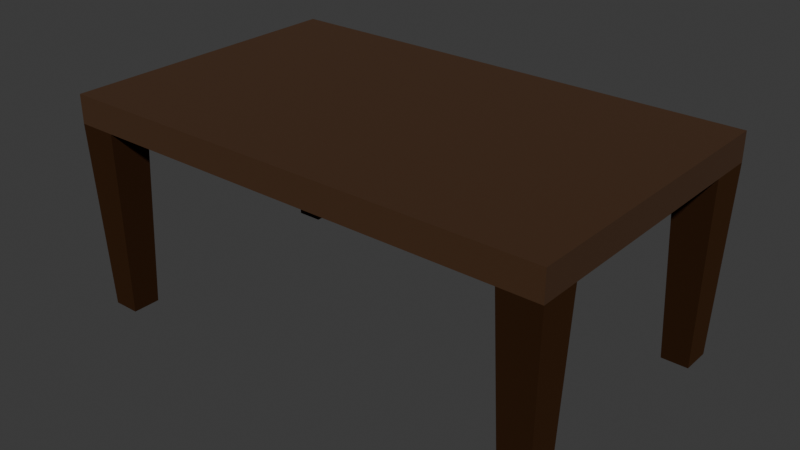 # Source: tabletype1.blend  (saved by Blender 4.0.36; exported with 4.5.12 LTS)
import bpy
from mathutils import Matrix  # noqa: F401  (used for matrix-valued properties, if any)

bpy.ops.wm.read_factory_settings(use_empty=True)
scene = bpy.context.scene
scene.name = 'Scene'

# ---- collections
col_collection = bpy.data.collections.new('Collection'); scene.collection.children.link(col_collection)

# ---- materials (node trees are filled in below, after node groups)
mat_mat_tablelegs = bpy.data.materials.new('MAT_TableLegs')
mat_mat_tablelegs.alpha_threshold = 0.0
mat_mat_tablelegs.use_transparent_shadow = False
mat_mat_tablelegs.roughness = 0.5
mat_mat_tablelegs.line_color = (0.0, 0.0, 0.0, 1.0)
mat_mat_tabletop = bpy.data.materials.new('MAT_TableTOp')
mat_mat_tabletop.use_transparent_shadow = False

# ---- material node trees
mat_mat_tablelegs.use_nodes = True; mat_mat_tablelegs.node_tree.nodes.clear()
_N = mat_mat_tablelegs.node_tree.nodes; _L = mat_mat_tablelegs.node_tree.links
n0 = _N.new('ShaderNodeOutputMaterial'); n0.name = 'Material Output'; n0.location = (300, 300)
n1 = _N.new('ShaderNodeBsdfPrincipled'); n1.name = 'Principled BSDF'; n1.location = (10, 300)
n1.inputs[0].default_value = (0.07513, 0.03417, 0.01491, 1.0)
n1.inputs[1].default_value = 1.0
n1.inputs[2].default_value = 1.0
n1.inputs[3].default_value = 1.45
_L.new(n1.outputs[0], n0.inputs[0])
n0.is_active_output = True
mat_mat_tabletop.use_nodes = True; mat_mat_tabletop.node_tree.nodes.clear()
_N = mat_mat_tabletop.node_tree.nodes; _L = mat_mat_tabletop.node_tree.links
n0 = _N.new('ShaderNodeBsdfPrincipled'); n0.name = 'Principled BSDF'; n0.location = (10, 300)
n0.inputs[0].default_value = (0.05528, 0.02156, 0.004993, 1.0)
n0.inputs[2].default_value = 1.0
n0.inputs[3].default_value = 1.45
n1 = _N.new('ShaderNodeOutputMaterial'); n1.name = 'Material Output'; n1.location = (300, 300)
_L.new(n0.outputs[0], n1.inputs[0])
n1.is_active_output = True

# ---- world
world_world = bpy.data.worlds.new('World'); scene.world = world_world
world_world.use_nodes = True; world_world.node_tree.nodes.clear()
_N = world_world.node_tree.nodes; _L = world_world.node_tree.links
n0 = _N.new('ShaderNodeOutputWorld'); n0.name = 'World Output'; n0.location = (300, 300)
n1 = _N.new('ShaderNodeBackground'); n1.name = 'Background'; n1.location = (10, 300)
n1.inputs[0].default_value = (0.05088, 0.05088, 0.05088, 1.0)
_L.new(n1.outputs[0], n0.inputs[0])
n0.is_active_output = True
world_world.color = (0.05088, 0.05088, 0.05088)
world_world.use_sun_shadow = False
world_world.sun_shadow_jitter_overblur = 0.0

# ---- meshes
me_cube = bpy.data.meshes.new('Cube')
me_cube.from_pydata([(2.585, 1.569, 2.299), (2.585, 1.569, 2.0), (2.585, -1.569, 2.299), (2.585, -1.569, 2.0), (-2.585, 1.569, 2.299), (-2.585, 1.569, 2.0), (-2.585, -1.569, 2.299), (-2.585, -1.569, 2.0), (-2.176, 1.569, 2.0), (-2.176, -1.569, 2.299), (-2.176, -1.569, 2.0), (-2.176, 1.569, 2.299), (2.175, -1.569, 2.0), (2.175, 1.569, 2.299), (2.175, 1.569, 2.0), (2.175, -1.569, 2.299), (2.522, 1.498, 0.007643), (2.522, -1.503, 0.007643), (2.238, -1.503, 0.007643), (2.238, 1.498, 0.007643), (-2.522, 1.498, 0.02397), (-2.522, -1.503, 0.02397), (-2.239, 1.498, 0.02397), (-2.239, -1.503, 0.02397), (-2.585, 1.111, 2.0), (2.585, 1.111, 2.299), (-2.585, 1.111, 2.299), (2.585, 1.111, 2.0), (-2.176, 1.111, 2.0), (-2.176, 1.111, 2.299), (2.175, 1.111, 2.299), (2.175, 1.111, 2.0), (2.522, 1.182, 0.007643), (2.238, 1.182, 0.007643), (-2.522, 1.182, 0.02397), (-2.239, 1.182, 0.02397), (-2.585, -1.144, 2.0), (2.585, -1.144, 2.299), (-2.176, -1.144, 2.0), (-2.176, -1.144, 2.299), (2.175, -1.144, 2.299), (2.175, -1.144, 2.0), (2.238, -1.209, 0.007643), (-2.522, -1.209, 0.02397), (-2.239, -1.209, 0.02397), (-2.585, -1.144, 2.299), (2.585, -1.144, 2.0), (2.522, -1.209, 0.007643)], [], [(39, 45, 6, 9), (10, 9, 6, 7), (24, 26, 4, 5), (31, 14, 19, 33), (46, 37, 2, 3), (14, 13, 0, 1), (5, 4, 11, 8), (10, 7, 21, 23), (12, 15, 9, 10), (40, 39, 9, 15), (37, 40, 15, 2), (3, 2, 15, 12), (8, 11, 13, 14), (38, 41, 12, 10), (42, 47, 17, 18), (3, 12, 18, 17), (46, 3, 17, 47), (14, 1, 16, 19), (43, 44, 23, 21), (5, 8, 22, 20), (38, 10, 23, 44), (24, 5, 20, 34), (8, 28, 35, 22), (20, 22, 35, 34), (1, 27, 32, 16), (19, 16, 32, 33), (8, 14, 31, 28), (0, 13, 30, 25), (13, 11, 29, 30), (1, 0, 25, 27), (36, 45, 26, 24), (11, 4, 26, 29), (7, 6, 45, 36), (12, 41, 42, 18), (7, 36, 43, 21), (28, 31, 41, 38), (25, 30, 40, 37), (30, 29, 39, 40), (27, 25, 37, 46), (29, 26, 45, 39), (34, 35, 28, 24), (36, 24, 28, 38), (43, 36, 38, 44), (42, 41, 46, 47), (32, 27, 31, 33), (46, 41, 31, 27)])
me_cube.polygons.foreach_set('material_index', [1, 1, 1, 0, 1, 1, 1, 0, 1, 1, 1, 1, 1, 1, 0, 0, 0, 0, 0, 0, 0, 0, 0, 0, 0, 0, 1, 1, 1, 1, 1, 1, 1, 0, 0, 1, 1, 1, 1, 1, 0, 1, 0, 0, 0, 1])
_uv = me_cube.uv_layers.new(name='UVMap')
_uv.uv.foreach_set('vector', [0.4489, 0.3507, 0.449, 0.2844, 0.5179, 0.2844, 0.5179, 0.3507, 0.269, 0.8549, 0.3659, 0.8549, 0.3659, 0.918, 0.269, 0.918, 0.2421, 0.3552, 0.1452, 0.3552, 0.1452, 0.2846, 0.2421, 0.2846, 0.8872, 0.9904, 0.8291, 0.9904, 0.838, 0.7294, 0.8782, 0.7294, 0.3615, 0.3502, 0.2647, 0.3502, 0.2647, 0.2846, 0.3615, 0.2846, 0.1484, 0.8547, 0.2453, 0.8547, 0.2453, 0.918, 0.1484, 0.918, 0.1484, 0.1205, 0.2453, 0.1205, 0.2453, 0.1836, 0.1484, 0.1836, 0.6175, 0.7085, 0.5655, 0.7085, 0.5735, 0.4496, 0.6095, 0.4496, 0.269, 0.1838, 0.3659, 0.1838, 0.3659, 0.8549, 0.269, 0.8549, 0.4489, 0.9239, 0.4489, 0.3507, 0.5179, 0.3507, 0.5179, 0.9239, 0.449, 0.9904, 0.4489, 0.9239, 0.5179, 0.9239, 0.5179, 0.9904, 0.269, 0.1205, 0.3659, 0.1205, 0.3659, 0.1838, 0.269, 0.1838, 0.1484, 0.1836, 0.2453, 0.1836, 0.2453, 0.8547, 0.1484, 0.8547, 0.4519, 0.9243, 0.4519, 0.3518, 0.5217, 0.3518, 0.5217, 0.9243, 0.768, 0.4308, 0.6522, 0.4308, 0.6522, 0.3109, 0.768, 0.3109, 0.6169, 0.9904, 0.5648, 0.9904, 0.5729, 0.7294, 0.6089, 0.7294, 0.6709, 0.9904, 0.6169, 0.9904, 0.6252, 0.7294, 0.6626, 0.7294, 0.9393, 0.9904, 0.8872, 0.9904, 0.8952, 0.7294, 0.9313, 0.7294, 0.7676, 0.4308, 0.6522, 0.4308, 0.6522, 0.3109, 0.7676, 0.3109, 0.7815, 0.7085, 0.7295, 0.7085, 0.7375, 0.4496, 0.7735, 0.4496, 0.9974, 0.7085, 0.9435, 0.7085, 0.9518, 0.4496, 0.9891, 0.4496, 0.6756, 0.7085, 0.6175, 0.7085, 0.6264, 0.4496, 0.6666, 0.4496, 0.8915, 0.7085, 0.8334, 0.7085, 0.8424, 0.4496, 0.8826, 0.4496, 0.7676, 0.4308, 0.6522, 0.4308, 0.6522, 0.3109, 0.7676, 0.3109, 0.9974, 0.9904, 0.9393, 0.9904, 0.9482, 0.7294, 0.9885, 0.7294, 0.768, 0.4308, 0.6522, 0.4308, 0.6522, 0.3109, 0.768, 0.3109, 0.006542, 0.9243, 0.006542, 0.3518, 0.08167, 0.3518, 0.08167, 0.9243, 0.009276, 0.9904, 0.009276, 0.9239, 0.08332, 0.9239, 0.08345, 0.9904, 0.009276, 0.9239, 0.009276, 0.3507, 0.08332, 0.3507, 0.08332, 0.9239, 0.3615, 0.7686, 0.2647, 0.7686, 0.2647, 0.698, 0.3615, 0.698, 0.2421, 0.7031, 0.1452, 0.7031, 0.1452, 0.3552, 0.2421, 0.3552, 0.009276, 0.3507, 0.009276, 0.2844, 0.08345, 0.2844, 0.08332, 0.3507, 0.2421, 0.7686, 0.1452, 0.7686, 0.1452, 0.7031, 0.2421, 0.7031, 0.7249, 0.9904, 0.6709, 0.9904, 0.6792, 0.7294, 0.7165, 0.7294, 0.7295, 0.7085, 0.6756, 0.7085, 0.6839, 0.4496, 0.7212, 0.4496, 0.08167, 0.9243, 0.08167, 0.3518, 0.4519, 0.3518, 0.4519, 0.9243, 0.08345, 0.9904, 0.08332, 0.9239, 0.4489, 0.9239, 0.449, 0.9904, 0.08332, 0.9239, 0.08332, 0.3507, 0.4489, 0.3507, 0.4489, 0.9239, 0.3615, 0.698, 0.2647, 0.698, 0.2647, 0.3502, 0.3615, 0.3502, 0.08332, 0.3507, 0.08345, 0.2844, 0.449, 0.2844, 0.4489, 0.3507, 0.8995, 0.4496, 0.9355, 0.4496, 0.9435, 0.7085, 0.8915, 0.7085, 0.4519, 0.9915, 0.08167, 0.9915, 0.08167, 0.9243, 0.4519, 0.9243, 0.8254, 0.4496, 0.8334, 0.7085, 0.7815, 0.7085, 0.7895, 0.4496, 0.7689, 0.7294, 0.777, 0.9904, 0.7249, 0.9904, 0.7329, 0.7294, 0.8211, 0.7294, 0.8291, 0.9904, 0.777, 0.9904, 0.785, 0.7294, 0.4519, 0.2844, 0.4519, 0.3518, 0.08167, 0.3518, 0.08167, 0.2844])
me_cube.materials.append(mat_mat_tablelegs)
me_cube.materials.append(mat_mat_tabletop)
me_cube.use_mirror_vertex_groups = False
me_cube.update()

# ---- objects
ob_cube = bpy.data.objects.new('Cube', me_cube)

# ---- transforms, parenting, visibility, modifiers, constraints
ob_cube.location = (0.0, 0.0, 0.0)
ob_cube.lock_rotations_4d = False
ob_cube.empty_display_type = 'ARROWS'
ob_cube.lineart.crease_threshold = 0.0

# ---- collection membership
col_collection.objects.link(ob_cube)

# ---- scene / render settings (as saved in the file)
scene.frame_start = 1; scene.frame_end = 250; scene.frame_set(1)
scene.render.engine = 'BLENDER_EEVEE_NEXT'
scene.cycles.sampling_pattern = 'TABULATED_SOBOL'
bpy.context.view_layer.update()

# ---- added for rendering (the .blend has no active camera and no usable light): camera, sun
cam_auto = bpy.data.cameras.new('AutoCamera')
cam_auto.lens = 50.0
cam_auto.sensor_width = 36.0
cam_auto.clip_end = 1000.0
ob_auto_camera = bpy.data.objects.new('AutoCamera', cam_auto)
scene.collection.objects.link(ob_auto_camera)
ob_auto_camera.location = (5.98365, -7.18038, 5.94032)
ob_auto_camera.rotation_euler = (1.09748, -7.21219e-08, 0.694738)
scene.camera = ob_auto_camera
light_auto_sun = bpy.data.lights.new('AutoSun', 'SUN')
light_auto_sun.energy = 3.0
light_auto_sun.angle = 0.0523599
ob_auto_sun = bpy.data.objects.new('AutoSun', light_auto_sun)
scene.collection.objects.link(ob_auto_sun)
ob_auto_sun.rotation_euler = (0.872665, 0.174533, 0.523599)
bpy.context.view_layer.update()
